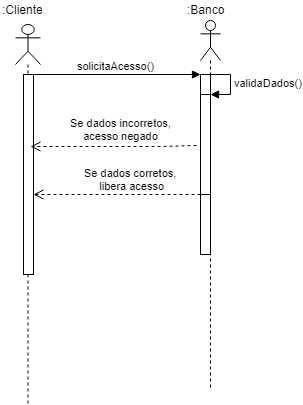

The diagram above was exported from draw.io. Its source (the exported page's mxGraphModel, read from the mxfile embedded in the PNG):
<mxGraphModel dx="868" dy="435" grid="1" gridSize="10" guides="1" tooltips="1" connect="1" arrows="1" fold="1" page="1" pageScale="1" pageWidth="1100" pageHeight="850" background="#ffffff" math="0" shadow="0">
  <root>
    <mxCell id="0" />
    <mxCell id="1" parent="0" />
    <mxCell id="AZfBOANYSxOBgKy4AmrP-2" value="" style="shape=umlLifeline;participant=umlActor;perimeter=lifelinePerimeter;whiteSpace=wrap;html=1;container=1;collapsible=0;recursiveResize=0;verticalAlign=top;spacingTop=36;labelBackgroundColor=#ffffff;outlineConnect=0;" vertex="1" parent="1">
      <mxGeometry x="115" y="80" width="25" height="380" as="geometry" />
    </mxCell>
    <mxCell id="AZfBOANYSxOBgKy4AmrP-6" value="" style="html=1;points=[];perimeter=orthogonalPerimeter;" vertex="1" parent="AZfBOANYSxOBgKy4AmrP-2">
      <mxGeometry x="8" y="50" width="10" height="200" as="geometry" />
    </mxCell>
    <mxCell id="AZfBOANYSxOBgKy4AmrP-3" value=":Cliente" style="text;html=1;resizable=0;points=[];autosize=1;align=left;verticalAlign=top;spacingTop=-4;" vertex="1" parent="1">
      <mxGeometry x="100" y="56" width="60" height="20" as="geometry" />
    </mxCell>
    <mxCell id="AZfBOANYSxOBgKy4AmrP-4" value="" style="shape=umlLifeline;participant=umlActor;perimeter=lifelinePerimeter;whiteSpace=wrap;html=1;container=1;collapsible=0;recursiveResize=0;verticalAlign=top;spacingTop=36;labelBackgroundColor=#ffffff;outlineConnect=0;" vertex="1" parent="1">
      <mxGeometry x="300" y="76" width="20" height="370" as="geometry" />
    </mxCell>
    <mxCell id="AZfBOANYSxOBgKy4AmrP-5" value=":Banco" style="text;html=1;resizable=0;points=[];autosize=1;align=left;verticalAlign=top;spacingTop=-4;" vertex="1" parent="1">
      <mxGeometry x="285" y="56" width="50" height="20" as="geometry" />
    </mxCell>
    <mxCell id="AZfBOANYSxOBgKy4AmrP-8" value="" style="html=1;points=[];perimeter=orthogonalPerimeter;" vertex="1" parent="1">
      <mxGeometry x="300" y="130" width="10" height="180" as="geometry" />
    </mxCell>
    <mxCell id="AZfBOANYSxOBgKy4AmrP-9" value="solicitaAcesso()" style="html=1;verticalAlign=bottom;endArrow=block;entryX=0;entryY=0;exitX=0.7;exitY=0;exitDx=0;exitDy=0;exitPerimeter=0;" edge="1" target="AZfBOANYSxOBgKy4AmrP-8" parent="1" source="AZfBOANYSxOBgKy4AmrP-6">
      <mxGeometry relative="1" as="geometry">
        <mxPoint x="170" y="130" as="sourcePoint" />
      </mxGeometry>
    </mxCell>
    <mxCell id="AZfBOANYSxOBgKy4AmrP-10" value="Se dados corretos,&lt;br&gt;&amp;nbsp;libera acesso" style="html=1;verticalAlign=bottom;endArrow=open;dashed=1;endSize=8;entryX=0.7;entryY=0.36;entryDx=0;entryDy=0;entryPerimeter=0;exitX=-0.4;exitY=0.51;exitDx=0;exitDy=0;exitPerimeter=0;" edge="1" source="AZfBOANYSxOBgKy4AmrP-12" parent="1" target="AZfBOANYSxOBgKy4AmrP-6">
      <mxGeometry x="-0.2047" y="48" relative="1" as="geometry">
        <mxPoint x="140" y="202" as="targetPoint" />
        <mxPoint x="280" y="180" as="sourcePoint" />
        <Array as="points">
          <mxPoint x="260" y="202" />
        </Array>
        <mxPoint as="offset" />
      </mxGeometry>
    </mxCell>
    <mxCell id="AZfBOANYSxOBgKy4AmrP-11" value="Se dados incorretos,&lt;br&gt;acesso negado" style="html=1;verticalAlign=bottom;endArrow=open;dashed=1;endSize=8;" edge="1" parent="1" target="AZfBOANYSxOBgKy4AmrP-6">
      <mxGeometry x="-0.0419" y="-50" relative="1" as="geometry">
        <mxPoint x="300" y="250" as="sourcePoint" />
        <mxPoint x="220" y="250" as="targetPoint" />
        <mxPoint as="offset" />
      </mxGeometry>
    </mxCell>
    <mxCell id="AZfBOANYSxOBgKy4AmrP-12" value="" style="html=1;points=[];perimeter=orthogonalPerimeter;" vertex="1" parent="1">
      <mxGeometry x="300" y="150" width="10" height="100" as="geometry" />
    </mxCell>
    <mxCell id="AZfBOANYSxOBgKy4AmrP-13" value="validaDados()" style="edgeStyle=orthogonalEdgeStyle;html=1;align=left;spacingLeft=2;endArrow=block;rounded=0;entryX=1;entryY=0;" edge="1" target="AZfBOANYSxOBgKy4AmrP-12" parent="1">
      <mxGeometry relative="1" as="geometry">
        <mxPoint x="305" y="130" as="sourcePoint" />
        <Array as="points">
          <mxPoint x="330" y="130" />
        </Array>
      </mxGeometry>
    </mxCell>
  </root>
</mxGraphModel>